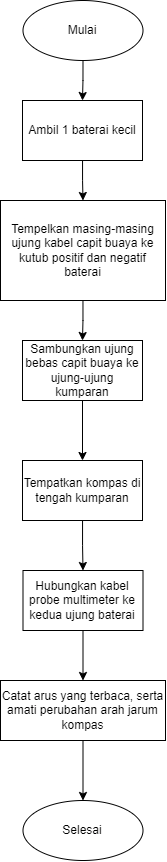

The diagram above was exported from draw.io. Its source (the exported page's mxGraphModel, read from the mxfile embedded in the PNG):
<mxGraphModel dx="918" dy="496" grid="1" gridSize="10" guides="1" tooltips="1" connect="1" arrows="1" fold="1" page="1" pageScale="1" pageWidth="850" pageHeight="1100" math="0" shadow="0">
  <root>
    <mxCell id="0" />
    <mxCell id="1" parent="0" />
    <mxCell id="QeqBVknhVBLJryb8FEP_-3" style="edgeStyle=orthogonalEdgeStyle;rounded=0;orthogonalLoop=1;jettySize=auto;html=1;entryX=0.5;entryY=0;entryDx=0;entryDy=0;" edge="1" parent="1" source="QeqBVknhVBLJryb8FEP_-1" target="QeqBVknhVBLJryb8FEP_-2">
      <mxGeometry relative="1" as="geometry" />
    </mxCell>
    <mxCell id="QeqBVknhVBLJryb8FEP_-1" value="Mulai" style="ellipse;whiteSpace=wrap;html=1;" vertex="1" parent="1">
      <mxGeometry x="365.5" y="80" width="120" height="60" as="geometry" />
    </mxCell>
    <mxCell id="QeqBVknhVBLJryb8FEP_-5" style="edgeStyle=orthogonalEdgeStyle;rounded=0;orthogonalLoop=1;jettySize=auto;html=1;entryX=0.5;entryY=0;entryDx=0;entryDy=0;" edge="1" parent="1" source="QeqBVknhVBLJryb8FEP_-2" target="QeqBVknhVBLJryb8FEP_-4">
      <mxGeometry relative="1" as="geometry" />
    </mxCell>
    <mxCell id="QeqBVknhVBLJryb8FEP_-2" value="Ambil 1 baterai kecil" style="rounded=0;whiteSpace=wrap;html=1;" vertex="1" parent="1">
      <mxGeometry x="365" y="180" width="120" height="60" as="geometry" />
    </mxCell>
    <mxCell id="QeqBVknhVBLJryb8FEP_-9" style="edgeStyle=orthogonalEdgeStyle;rounded=0;orthogonalLoop=1;jettySize=auto;html=1;entryX=0.5;entryY=0;entryDx=0;entryDy=0;" edge="1" parent="1" source="QeqBVknhVBLJryb8FEP_-4" target="QeqBVknhVBLJryb8FEP_-6">
      <mxGeometry relative="1" as="geometry" />
    </mxCell>
    <mxCell id="QeqBVknhVBLJryb8FEP_-4" value="Tempelkan masing-masing ujung kabel capit buaya ke kutub positif dan negatif baterai" style="rounded=0;whiteSpace=wrap;html=1;" vertex="1" parent="1">
      <mxGeometry x="343" y="280" width="165" height="100" as="geometry" />
    </mxCell>
    <mxCell id="QeqBVknhVBLJryb8FEP_-10" style="edgeStyle=orthogonalEdgeStyle;rounded=0;orthogonalLoop=1;jettySize=auto;html=1;" edge="1" parent="1" source="QeqBVknhVBLJryb8FEP_-6" target="QeqBVknhVBLJryb8FEP_-7">
      <mxGeometry relative="1" as="geometry" />
    </mxCell>
    <mxCell id="QeqBVknhVBLJryb8FEP_-6" value="Sambungkan ujung bebas capit buaya ke ujung-ujung kumparan" style="whiteSpace=wrap;html=1;" vertex="1" parent="1">
      <mxGeometry x="365" y="420" width="120" height="60" as="geometry" />
    </mxCell>
    <mxCell id="QeqBVknhVBLJryb8FEP_-12" style="edgeStyle=orthogonalEdgeStyle;rounded=0;orthogonalLoop=1;jettySize=auto;html=1;entryX=0.5;entryY=0;entryDx=0;entryDy=0;" edge="1" parent="1" source="QeqBVknhVBLJryb8FEP_-7" target="QeqBVknhVBLJryb8FEP_-8">
      <mxGeometry relative="1" as="geometry" />
    </mxCell>
    <mxCell id="QeqBVknhVBLJryb8FEP_-7" value="Tempatkan kompas di tengah kumparan" style="rounded=0;whiteSpace=wrap;html=1;" vertex="1" parent="1">
      <mxGeometry x="365" y="540" width="120" height="60" as="geometry" />
    </mxCell>
    <mxCell id="QeqBVknhVBLJryb8FEP_-13" style="edgeStyle=orthogonalEdgeStyle;rounded=0;orthogonalLoop=1;jettySize=auto;html=1;" edge="1" parent="1" source="QeqBVknhVBLJryb8FEP_-8" target="QeqBVknhVBLJryb8FEP_-11">
      <mxGeometry relative="1" as="geometry" />
    </mxCell>
    <mxCell id="QeqBVknhVBLJryb8FEP_-8" value="Hubungkan kabel probe multimeter ke kedua ujung baterai" style="rounded=0;whiteSpace=wrap;html=1;" vertex="1" parent="1">
      <mxGeometry x="365.5" y="650" width="120" height="60" as="geometry" />
    </mxCell>
    <mxCell id="QeqBVknhVBLJryb8FEP_-15" style="edgeStyle=orthogonalEdgeStyle;rounded=0;orthogonalLoop=1;jettySize=auto;html=1;" edge="1" parent="1" source="QeqBVknhVBLJryb8FEP_-11" target="QeqBVknhVBLJryb8FEP_-14">
      <mxGeometry relative="1" as="geometry" />
    </mxCell>
    <mxCell id="QeqBVknhVBLJryb8FEP_-11" value="Catat arus yang terbaca, serta amati perubahan arah jarum kompas" style="rounded=0;whiteSpace=wrap;html=1;" vertex="1" parent="1">
      <mxGeometry x="343" y="760" width="165" height="60" as="geometry" />
    </mxCell>
    <mxCell id="QeqBVknhVBLJryb8FEP_-14" value="Selesai" style="ellipse;whiteSpace=wrap;html=1;" vertex="1" parent="1">
      <mxGeometry x="365.5" y="880" width="120" height="60" as="geometry" />
    </mxCell>
  </root>
</mxGraphModel>